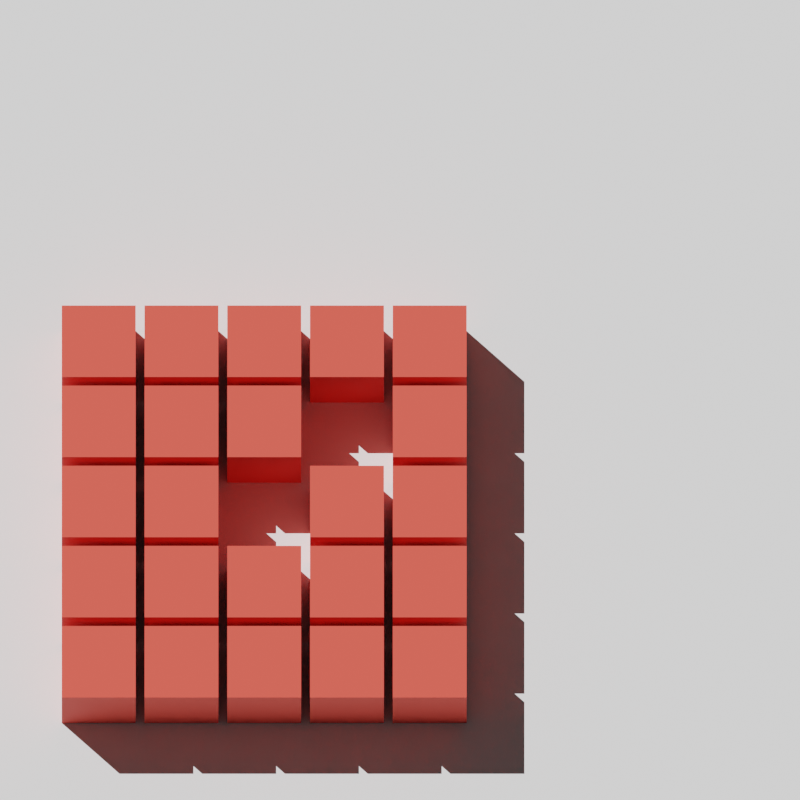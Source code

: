 # Source: Animationsentwurf_von_Nils.blend  (saved by Blender 2.80.29; exported with 4.5.12 LTS)
import bpy
from mathutils import Matrix  # noqa: F401  (used for matrix-valued properties, if any)

bpy.ops.wm.read_factory_settings(use_empty=True)
scene = bpy.context.scene
scene.name = 'Scene'

# ---- collections
col_collection = bpy.data.collections.new('Collection'); scene.collection.children.link(col_collection)
col_partikel_cube = bpy.data.collections.new('Partikel_Cube'); scene.collection.children.link(col_partikel_cube)

# ---- materials (node trees are filled in below, after node groups)
mat_material_001 = bpy.data.materials.new('Material.001')
mat_material_001.use_transparent_shadow = False
mat_material_001.diffuse_color = (0.1734, 0.1734, 0.1734, 1.0)
mat_material_001.roughness = 0.25
mat_material = bpy.data.materials.new('Material')
mat_material.alpha_threshold = 0.0
mat_material.use_transparent_shadow = False
mat_material.diffuse_color = (0.8, 0.08308, 0.05078, 1.0)
mat_material.roughness = 0.5
mat_material.line_color = (0.0, 0.0, 0.0, 1.0)

# ---- material node trees
mat_material_001.use_nodes = True; mat_material_001.node_tree.nodes.clear()
_N = mat_material_001.node_tree.nodes; _L = mat_material_001.node_tree.links
n0 = _N.new('ShaderNodeOutputMaterial'); n0.name = 'Material Output'; n0.location = (300, 300)
n1 = _N.new('ShaderNodeBsdfPrincipled'); n1.name = 'Principled BSDF'; n1.location = (10, 300)
n1.distribution = 'GGX'
n1.subsurface_method = 'BURLEY'
n1.inputs[3].default_value = 1.45
_L.new(n1.outputs[0], n0.inputs[0])
n0.is_active_output = True
mat_material.use_nodes = True; mat_material.node_tree.nodes.clear()
_N = mat_material.node_tree.nodes; _L = mat_material.node_tree.links
n0 = _N.new('ShaderNodeOutputMaterial'); n0.name = 'Material Output'; n0.location = (300, 300)
n1 = _N.new('ShaderNodeBsdfPrincipled'); n1.name = 'Principled BSDF'; n1.location = (10, 300)
n1.distribution = 'GGX'
n1.subsurface_method = 'BURLEY'
n1.inputs[0].default_value = (0.8, 0.06588, 0.04212, 1.0)
n1.inputs[2].default_value = 0.7727
n1.inputs[3].default_value = 1.45
_L.new(n1.outputs[0], n0.inputs[0])
n0.is_active_output = True

# ---- world
world_world = bpy.data.worlds.new('World'); scene.world = world_world
world_world.use_nodes = True; world_world.node_tree.nodes.clear()
_N = world_world.node_tree.nodes; _L = world_world.node_tree.links
n0 = _N.new('ShaderNodeOutputWorld'); n0.name = 'World Output'; n0.location = (300, 300)
n1 = _N.new('ShaderNodeBackground'); n1.name = 'Background'; n1.location = (10, 300)
n1.inputs[0].default_value = (0.05088, 0.05088, 0.05088, 1.0)
_L.new(n1.outputs[0], n0.inputs[0])
n0.is_active_output = True
world_world.color = (0.05088, 0.05088, 0.05088)
world_world.use_sun_shadow = False
world_world.sun_shadow_jitter_overblur = 0.0

# ---- cameras
cam_camera = bpy.data.cameras.new('Camera')
cam_camera.type = 'ORTHO'
cam_camera.clip_end = 100.0
cam_camera.ortho_scale = 5.414
cam_camera.dof.focus_distance = 0.0
cam_camera.dof.aperture_fstop = 128.0

# ---- lights
light_lamp = bpy.data.lights.new('Lamp', 'SUN')
light_lamp.transmission_factor = 0.0
light_lamp.cutoff_distance = 30.0
light_lamp.angle = 0.0
light_lamp.energy = 5.0
light_lamp.shadow_buffer_clip_start = 1.001
light_lamp.shadow_cascade_max_distance = 1000.0
light_lamp.shadow_cascade_exponent = 0.8161
light_lamp.shadow_cascade_fade = 0.2742

# ---- meshes
me_plane = bpy.data.meshes.new('Plane')
me_plane.from_pydata([(-1.0, -1.0, 0.0), (1.0, -1.0, 0.0), (-1.0, 1.0, 0.0), (1.0, 1.0, 0.0)], [], [(0, 1, 3, 2)])
_uv = me_plane.uv_layers.new(name='UVMap')
_uv.uv.foreach_set('vector', [0.0, 0.0, 1.0, 0.0, 1.0, 1.0, 0.0, 1.0])
me_plane.use_remesh_preserve_volume = False
me_plane.use_remesh_preserve_attributes = False
me_plane.use_mirror_vertex_groups = False
me_plane.update()
me_plane_001 = bpy.data.meshes.new('Plane.001')
me_plane_001.from_pydata([(0.0, 0.0, 0.0), (0.56, 0.0, 0.0), (1.12, 0.0, 0.0), (1.68, 0.0, 0.0), (2.24, 0.0, 0.0), (0.0, 0.56, 0.0), (0.56, 0.56, 0.0), (1.12, 0.56, 0.0), (1.68, 0.56, 0.0), (2.24, 0.56, 0.0), (0.0, 1.12, 0.0), (0.56, 1.12, 0.0), (1.68, 1.12, 0.0), (2.24, 1.12, 0.0), (0.0, 1.68, 0.0), (0.56, 1.68, 0.0), (1.12, 1.68, 0.0), (2.24, 1.68, 0.0), (0.0, 2.24, 0.0), (0.56, 2.24, 0.0), (1.12, 2.24, 0.0), (1.68, 2.24, 0.0), (2.24, 2.24, 0.0)], [], [])
_uv = me_plane_001.uv_layers.new(name='UVMap')
_uv.uv.foreach_set('vector', [])
me_plane_001.materials.append(mat_material_001)
me_plane_001.use_remesh_preserve_volume = False
me_plane_001.use_remesh_preserve_attributes = False
me_plane_001.use_mirror_vertex_groups = False
me_plane_001.update()
me_cube = bpy.data.meshes.new('Cube')
me_cube.from_pydata([(1.0, 1.0, 2.0), (1.0, 1.0, -4.3), (1.0, -1.0, 2.0), (1.0, -1.0, -4.3), (-1.0, 1.0, 2.0), (-1.0, 1.0, -4.3), (-1.0, -1.0, 2.0), (-1.0, -1.0, -4.3)], [], [(0, 4, 6, 2), (3, 2, 6, 7), (7, 6, 4, 5), (5, 1, 3, 7), (1, 0, 2, 3), (5, 4, 0, 1)])
_uv = me_cube.uv_layers.new(name='UVMap')
_uv.uv.foreach_set('vector', [0.375, 0.0, 0.625, 0.0, 0.625, 0.25, 0.375, 0.25, 0.375, 0.25, 0.625, 0.25, 0.625, 0.5, 0.375, 0.5, 0.375, 0.5, 0.625, 0.5, 0.625, 0.75, 0.375, 0.75, 0.375, 0.75, 0.625, 0.75, 0.625, 1.0, 0.375, 1.0, 0.125, 0.5, 0.375, 0.5, 0.375, 0.75, 0.125, 0.75, 0.625, 0.5, 0.875, 0.5, 0.875, 0.75, 0.625, 0.75])
me_cube.materials.append(mat_material)
me_cube.use_remesh_preserve_volume = False
me_cube.use_remesh_preserve_attributes = False
me_cube.use_mirror_vertex_groups = False
me_cube.update()

# ---- objects
ob_lamp = bpy.data.objects.new('Lamp', light_lamp)
ob_camera = bpy.data.objects.new('Camera', cam_camera)
ob_plane = bpy.data.objects.new('Plane', me_plane)
ob_plane_001 = bpy.data.objects.new('Plane.001', me_plane_001)
ob_cube = bpy.data.objects.new('Cube', me_cube)

# ---- transforms, parenting, visibility, modifiers, constraints
ob_lamp.location = (-13.07, 4.082, 5.904)
ob_lamp.rotation_euler = (0.6503, 0.05522, -2.38)
ob_lamp.lock_rotations_4d = False
ob_lamp.empty_display_type = 'ARROWS'
ob_lamp.empty_image_side = 'FRONT'
ob_lamp.color = (0.0, 0.0, 0.0, 0.0)
ob_lamp.lineart.crease_threshold = 0.0
ob_camera.location = (2.039, -2.152, 10.63)
ob_camera.rotation_euler = (0.2527, -9.735e-17, 5.691e-17)
ob_camera.lock_rotations_4d = False
ob_camera.empty_display_type = 'ARROWS'
ob_camera.empty_image_side = 'FRONT'
ob_camera.color = (0.0, 0.0, 0.0, 0.0)
ob_camera.display_type = 'WIRE'
ob_camera.lineart.crease_threshold = 0.0
ob_plane.location = (0.0, 0.0, 0.0)
ob_plane.scale = (100.0, 100.0, 100.0)
ob_plane.empty_image_side = 'FRONT'
ob_plane.hide_select = True
ob_plane.lineart.crease_threshold = 0.0
ob_plane_001.location = (0.0, -1.415, 0.0)
ob_plane_001.empty_image_side = 'FRONT'
ob_plane_001.instance_type = 'VERTS'
ob_plane_001.lineart.crease_threshold = 0.0
_vg = ob_plane_001.vertex_groups.new(name='L')
_m = ob_plane_001.modifiers.new('Displace', 'DISPLACE')
_m.strength = -0.007085
_m.direction = 'Z'
ob_cube.parent = ob_plane_001
ob_cube.location = (0.0, 0.0, -0.5579)
ob_cube.scale = (0.25, 0.25, 0.6263)
ob_cube.lock_rotations_4d = False
ob_cube.empty_display_type = 'ARROWS'
ob_cube.empty_image_side = 'FRONT'
ob_cube.lineart.crease_threshold = 0.0

# ---- collection membership
col_collection.objects.link(ob_lamp)
col_collection.objects.link(ob_camera)
col_collection.objects.link(ob_plane)
col_collection.objects.link(ob_plane_001)
col_partikel_cube.objects.link(ob_cube)

# ---- scene / render settings (as saved in the file)
scene.camera = ob_camera
scene.frame_start = 1; scene.frame_end = 40; scene.frame_set(39)
scene.render.engine = 'BLENDER_EEVEE_NEXT'
scene.render.resolution_x = 2048
scene.render.resolution_y = 2048
scene.render.motion_blur_shutter = 1.0
scene.cycles.use_denoising = False
scene.cycles.samples = 128
scene.cycles.sampling_pattern = 'TABULATED_SOBOL'
scene.cycles.use_adaptive_sampling = False
scene.cycles.use_light_tree = False
scene.view_settings.view_transform = 'Filmic'
bpy.context.view_layer.update()
